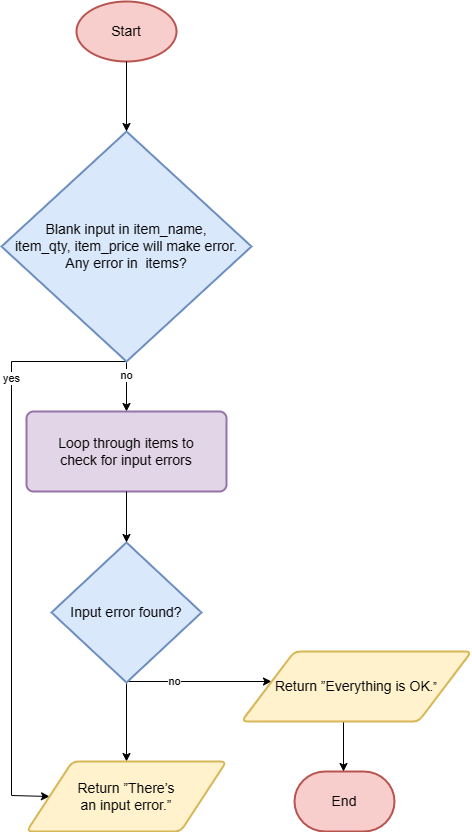

The diagram above was exported from draw.io. Its source (the exported page's mxGraphModel, read from the mxfile embedded in the PNG):
<mxGraphModel dx="872" dy="447" grid="1" gridSize="10" guides="1" tooltips="1" connect="1" arrows="1" fold="1" page="1" pageScale="1" pageWidth="827" pageHeight="1169" math="0" shadow="0">
  <root>
    <mxCell id="WIyWlLk6GJQsqaUBKTNV-0" />
    <mxCell id="WIyWlLk6GJQsqaUBKTNV-1" parent="WIyWlLk6GJQsqaUBKTNV-0" />
    <mxCell id="D_u-fvQeribC3zUt1jN4-0" value="&lt;font style=&quot;font-size: 14px;&quot;&gt;Start&lt;/font&gt;" style="strokeWidth=2;html=1;shape=mxgraph.flowchart.start_1;whiteSpace=wrap;fillColor=#f8cecc;strokeColor=#b85450;" parent="WIyWlLk6GJQsqaUBKTNV-1" vertex="1">
      <mxGeometry x="195" y="30" width="100" height="60" as="geometry" />
    </mxCell>
    <mxCell id="D_u-fvQeribC3zUt1jN4-5" style="edgeStyle=orthogonalEdgeStyle;rounded=0;orthogonalLoop=1;jettySize=auto;html=1;exitX=0.5;exitY=1;exitDx=0;exitDy=0;exitPerimeter=0;entryX=0.5;entryY=0;entryDx=0;entryDy=0;" parent="WIyWlLk6GJQsqaUBKTNV-1" source="D_u-fvQeribC3zUt1jN4-1" target="D_u-fvQeribC3zUt1jN4-2" edge="1">
      <mxGeometry relative="1" as="geometry" />
    </mxCell>
    <mxCell id="D_u-fvQeribC3zUt1jN4-7" value="no" style="edgeLabel;html=1;align=center;verticalAlign=middle;resizable=0;points=[];" parent="D_u-fvQeribC3zUt1jN4-5" connectable="0" vertex="1">
      <mxGeometry x="-0.506" y="-1" relative="1" as="geometry">
        <mxPoint y="1" as="offset" />
      </mxGeometry>
    </mxCell>
    <mxCell id="D_u-fvQeribC3zUt1jN4-16" style="edgeStyle=orthogonalEdgeStyle;rounded=0;orthogonalLoop=1;jettySize=auto;html=1;exitX=0.5;exitY=1;exitDx=0;exitDy=0;exitPerimeter=0;entryX=0;entryY=0.5;entryDx=0;entryDy=0;" parent="WIyWlLk6GJQsqaUBKTNV-1" source="D_u-fvQeribC3zUt1jN4-1" target="D_u-fvQeribC3zUt1jN4-23" edge="1">
      <mxGeometry relative="1" as="geometry">
        <mxPoint x="160" y="824" as="targetPoint" />
        <Array as="points">
          <mxPoint x="130" y="390" />
          <mxPoint x="130" y="824" />
        </Array>
      </mxGeometry>
    </mxCell>
    <mxCell id="D_u-fvQeribC3zUt1jN4-20" value="yes" style="edgeLabel;html=1;align=center;verticalAlign=middle;resizable=0;points=[];" parent="D_u-fvQeribC3zUt1jN4-16" connectable="0" vertex="1">
      <mxGeometry x="-0.5392" y="-1" relative="1" as="geometry">
        <mxPoint y="-4" as="offset" />
      </mxGeometry>
    </mxCell>
    <mxCell id="D_u-fvQeribC3zUt1jN4-1" value="&lt;font style=&quot;font-size: 14px;&quot;&gt;Blank input in item_name, &lt;br&gt;item_qty, item_price will make error.&lt;br&gt;Any error in&amp;nbsp; items?&lt;br&gt;&lt;/font&gt;" style="strokeWidth=2;html=1;shape=mxgraph.flowchart.decision;whiteSpace=wrap;fillColor=#dae8fc;strokeColor=#6c8ebf;" parent="WIyWlLk6GJQsqaUBKTNV-1" vertex="1">
      <mxGeometry x="120" y="160" width="250" height="230" as="geometry" />
    </mxCell>
    <mxCell id="D_u-fvQeribC3zUt1jN4-2" value="&lt;div&gt;&lt;font style=&quot;font-size: 14px;&quot;&gt;Loop through items to&lt;/font&gt;&lt;/div&gt;&lt;div&gt;&lt;font style=&quot;font-size: 14px;&quot;&gt;check for input errors&lt;/font&gt;&lt;/div&gt;" style="rounded=1;whiteSpace=wrap;html=1;absoluteArcSize=1;arcSize=14;strokeWidth=2;fillColor=#e1d5e7;strokeColor=#9673a6;" parent="WIyWlLk6GJQsqaUBKTNV-1" vertex="1">
      <mxGeometry x="145" y="440" width="200" height="80" as="geometry" />
    </mxCell>
    <mxCell id="D_u-fvQeribC3zUt1jN4-15" style="edgeStyle=orthogonalEdgeStyle;rounded=0;orthogonalLoop=1;jettySize=auto;html=1;exitX=0.5;exitY=1;exitDx=0;exitDy=0;exitPerimeter=0;" parent="WIyWlLk6GJQsqaUBKTNV-1" source="D_u-fvQeribC3zUt1jN4-3" edge="1">
      <mxGeometry relative="1" as="geometry">
        <mxPoint x="390" y="710" as="targetPoint" />
        <Array as="points">
          <mxPoint x="245" y="710" />
        </Array>
      </mxGeometry>
    </mxCell>
    <mxCell id="D_u-fvQeribC3zUt1jN4-19" value="no" style="edgeLabel;html=1;align=center;verticalAlign=middle;resizable=0;points=[];" parent="D_u-fvQeribC3zUt1jN4-15" connectable="0" vertex="1">
      <mxGeometry x="-0.3425" y="1" relative="1" as="geometry">
        <mxPoint as="offset" />
      </mxGeometry>
    </mxCell>
    <mxCell id="D_u-fvQeribC3zUt1jN4-24" style="edgeStyle=orthogonalEdgeStyle;rounded=0;orthogonalLoop=1;jettySize=auto;html=1;exitX=0.5;exitY=1;exitDx=0;exitDy=0;exitPerimeter=0;entryX=0.5;entryY=0;entryDx=0;entryDy=0;" parent="WIyWlLk6GJQsqaUBKTNV-1" source="D_u-fvQeribC3zUt1jN4-3" target="D_u-fvQeribC3zUt1jN4-23" edge="1">
      <mxGeometry relative="1" as="geometry" />
    </mxCell>
    <mxCell id="D_u-fvQeribC3zUt1jN4-3" value="&lt;font style=&quot;font-size: 14px;&quot;&gt;Input error found?&lt;/font&gt;" style="strokeWidth=2;html=1;shape=mxgraph.flowchart.decision;whiteSpace=wrap;fillColor=#dae8fc;strokeColor=#6c8ebf;" parent="WIyWlLk6GJQsqaUBKTNV-1" vertex="1">
      <mxGeometry x="170" y="571" width="150" height="140" as="geometry" />
    </mxCell>
    <mxCell id="D_u-fvQeribC3zUt1jN4-4" style="edgeStyle=orthogonalEdgeStyle;rounded=0;orthogonalLoop=1;jettySize=auto;html=1;exitX=0.5;exitY=1;exitDx=0;exitDy=0;exitPerimeter=0;entryX=0.5;entryY=0;entryDx=0;entryDy=0;entryPerimeter=0;" parent="WIyWlLk6GJQsqaUBKTNV-1" source="D_u-fvQeribC3zUt1jN4-0" target="D_u-fvQeribC3zUt1jN4-1" edge="1">
      <mxGeometry relative="1" as="geometry" />
    </mxCell>
    <mxCell id="D_u-fvQeribC3zUt1jN4-6" style="edgeStyle=orthogonalEdgeStyle;rounded=0;orthogonalLoop=1;jettySize=auto;html=1;exitX=0.5;exitY=1;exitDx=0;exitDy=0;entryX=0.5;entryY=0;entryDx=0;entryDy=0;entryPerimeter=0;" parent="WIyWlLk6GJQsqaUBKTNV-1" source="D_u-fvQeribC3zUt1jN4-2" target="D_u-fvQeribC3zUt1jN4-3" edge="1">
      <mxGeometry relative="1" as="geometry" />
    </mxCell>
    <mxCell id="D_u-fvQeribC3zUt1jN4-17" value="&lt;font style=&quot;font-size: 14px;&quot;&gt;End&lt;/font&gt;" style="strokeWidth=2;html=1;shape=mxgraph.flowchart.terminator;whiteSpace=wrap;fillColor=#f8cecc;strokeColor=#b85450;" parent="WIyWlLk6GJQsqaUBKTNV-1" vertex="1">
      <mxGeometry x="413" y="800" width="100" height="60" as="geometry" />
    </mxCell>
    <mxCell id="D_u-fvQeribC3zUt1jN4-18" style="edgeStyle=orthogonalEdgeStyle;rounded=0;orthogonalLoop=1;jettySize=auto;html=1;exitX=0.5;exitY=1;exitDx=0;exitDy=0;entryX=0.5;entryY=0;entryDx=0;entryDy=0;entryPerimeter=0;" parent="WIyWlLk6GJQsqaUBKTNV-1" edge="1">
      <mxGeometry relative="1" as="geometry">
        <mxPoint x="462" y="750" as="sourcePoint" />
        <mxPoint x="462" y="800" as="targetPoint" />
      </mxGeometry>
    </mxCell>
    <mxCell id="D_u-fvQeribC3zUt1jN4-23" value="&lt;div style=&quot;border-color: var(--border-color);&quot;&gt;&lt;font style=&quot;border-color: var(--border-color); font-size: 14px;&quot;&gt;Return ”There’s&lt;/font&gt;&lt;/div&gt;&lt;div style=&quot;border-color: var(--border-color);&quot;&gt;&lt;font style=&quot;border-color: var(--border-color); font-size: 14px;&quot;&gt;an input error.”&lt;/font&gt;&lt;/div&gt;" style="shape=parallelogram;html=1;strokeWidth=2;perimeter=parallelogramPerimeter;whiteSpace=wrap;rounded=1;arcSize=12;size=0.23;fillColor=#fff2cc;strokeColor=#d6b656;" parent="WIyWlLk6GJQsqaUBKTNV-1" vertex="1">
      <mxGeometry x="145" y="790" width="200" height="70" as="geometry" />
    </mxCell>
    <mxCell id="D_u-fvQeribC3zUt1jN4-25" value="&lt;font style=&quot;border-color: var(--border-color); font-size: 14px;&quot;&gt;Return ”Everything is OK&lt;/font&gt;.”" style="shape=parallelogram;html=1;strokeWidth=2;perimeter=parallelogramPerimeter;whiteSpace=wrap;rounded=1;arcSize=12;size=0.23;fillColor=#fff2cc;strokeColor=#d6b656;" parent="WIyWlLk6GJQsqaUBKTNV-1" vertex="1">
      <mxGeometry x="360" y="680" width="230" height="70" as="geometry" />
    </mxCell>
  </root>
</mxGraphModel>